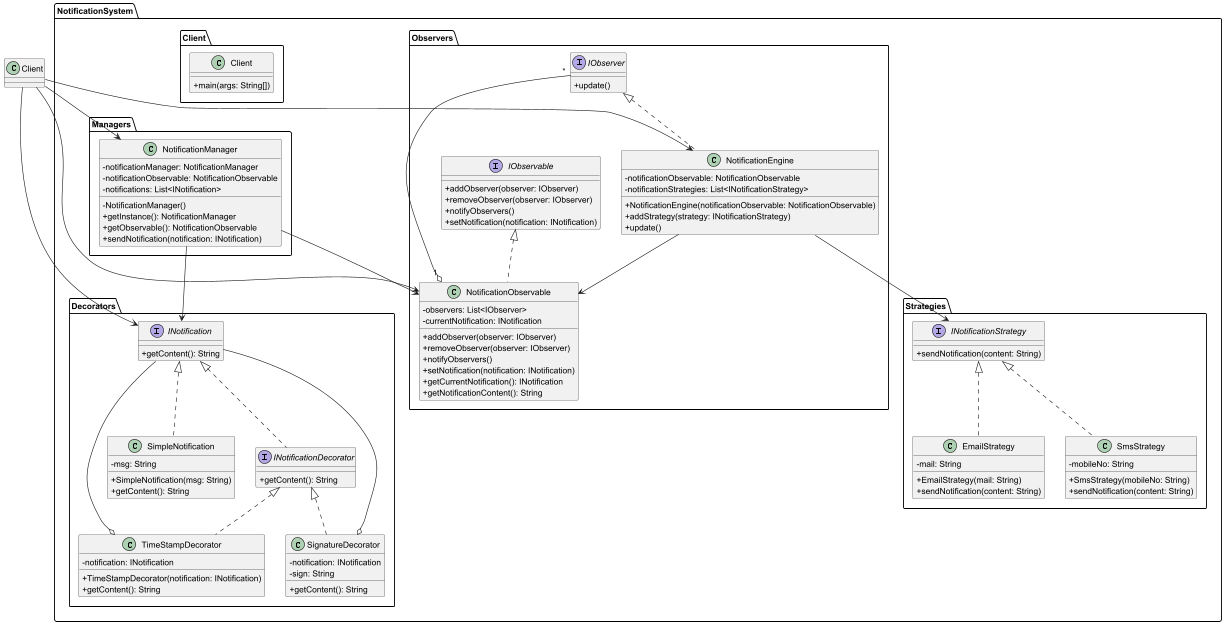

The diagram above was rendered by PlantUML. Its source (embedded in the PNG):
@startuml
skinparam classAttributeIconSize 0

' =========================
' Package: Strategies
' =========================
package "NotificationSystem.Strategies" {

    interface INotificationStrategy {
        +sendNotification(content: String)
    }

    class EmailStrategy {
        -mail: String
        +EmailStrategy(mail: String)
        +sendNotification(content: String)
    }

    class SmsStrategy {
        -mobileNo: String
        +SmsStrategy(mobileNo: String)
        +sendNotification(content: String)
    }

    INotificationStrategy <|.. EmailStrategy
    INotificationStrategy <|.. SmsStrategy
}

' =========================
' Package: Decorators
' =========================
package "NotificationSystem.Decorators" {

    interface INotification {
        +getContent(): String
    }

    interface INotificationDecorator {
        +getContent(): String
    }

    class SimpleNotification {
        -msg: String
        +SimpleNotification(msg: String)
        +getContent(): String
    }

    class TimeStampDecorator {
        -notification: INotification
        +TimeStampDecorator(notification: INotification)
        +getContent(): String
    }

    class SignatureDecorator {
        -notification: INotification
        -sign: String
        +getContent(): String
    }

    INotification <|.. SimpleNotification
    INotification <|.. INotificationDecorator
    INotificationDecorator <|.. TimeStampDecorator
    INotificationDecorator <|.. SignatureDecorator

    TimeStampDecorator o-- INotification
    SignatureDecorator o-- INotification
}

' =========================
' Package: Observers
' =========================
package "NotificationSystem.Observers" {

    interface IObserver {
        +update()
    }

    interface IObservable {
        +addObserver(observer: IObserver)
        +removeObserver(observer: IObserver)
        +notifyObservers()
        +setNotification(notification: INotification)
    }

    class NotificationObservable {
        -observers: List<IObserver>
        -currentNotification: INotification
        +addObserver(observer: IObserver)
        +removeObserver(observer: IObserver)
        +notifyObservers()
        +setNotification(notification: INotification)
        +getCurrentNotification(): INotification
        +getNotificationContent(): String
    }

    class NotificationEngine {
        -notificationObservable: NotificationObservable
        -notificationStrategies: List<INotificationStrategy>
        +NotificationEngine(notificationObservable: NotificationObservable)
        +addStrategy(strategy: INotificationStrategy)
        +update()
    }

    IObserver <|.. NotificationEngine
    IObservable <|.. NotificationObservable

    NotificationObservable "1" o-- "*" IObserver
    NotificationEngine --> NotificationObservable
    NotificationEngine --> INotificationStrategy
}

' =========================
' Package: Managers (Singleton)
' =========================
package "NotificationSystem.Managers" {

    class NotificationManager {
        -notificationManager: NotificationManager
        -notificationObservable: NotificationObservable
        -notifications: List<INotification>
        -NotificationManager()
        +getInstance(): NotificationManager
        +getObservable(): NotificationObservable
        +sendNotification(notification: INotification)
    }
}

NotificationManager --> NotificationObservable
NotificationManager --> INotification

' =========================
' Package: Client
' =========================
package "NotificationSystem.Client" {

    class Client {
        +main(args: String[])
    }
}

Client --> NotificationManager
Client --> NotificationObservable
Client --> NotificationEngine
Client --> INotification

@enduml